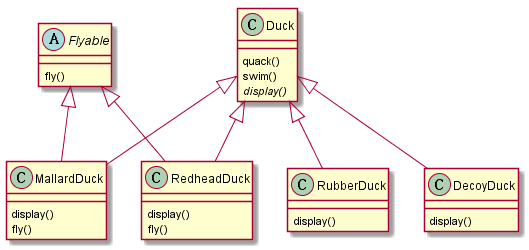

The diagram above was rendered by PlantUML. Its source (embedded in the PNG):
@startuml

Flyable <|-- MallardDuck
Flyable <|-- RedheadDuck

Duck <|-- MallardDuck
Duck <|-- RedheadDuck
Duck <|-- RubberDuck
Duck <|-- DecoyDuck

abstract class Flyable{
 fly()
}

class Duck {
  quack()
  swim()
  {abstract} display()
}

class MallardDuck {
  display()
  fly()
}

class RedheadDuck {
  display()
  fly()
}

class RubberDuck {
  display()
}

class DecoyDuck {
  display()
}
@endluml